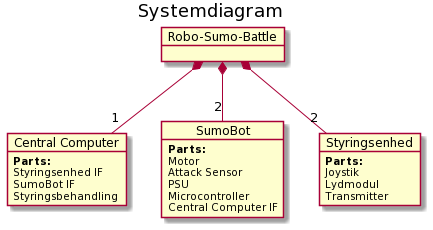

The diagram above was rendered by PlantUML. Its source (embedded in the PNG):
@startuml
skinparam BackgroundColor transparent

title Systemdiagram

object "Robo-Sumo-Battle" as system

object "Central Computer" as central_computer
    central_computer : <b>Parts:</b>
    central_computer : Styringsenhed IF
    central_computer : SumoBot IF
    central_computer : Styringsbehandling
object "SumoBot" as sumobot
    sumobot : <b>Parts:</b>
    sumobot : Motor
    sumobot : Attack Sensor
    sumobot : PSU
    sumobot : Microcontroller
    sumobot : Central Computer IF
object "Styringsenhed" as styringsenhed
    styringsenhed : <b>Parts:</b>
    styringsenhed : Joystik
    styringsenhed : Lydmodul
    styringsenhed : Transmitter
    
system *--"1" central_computer
system *--"2" styringsenhed
system *--"2" sumobot
@enduml